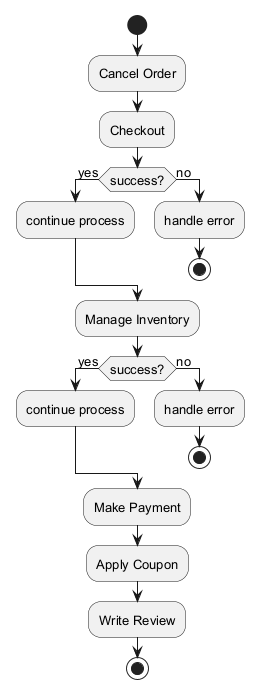

The diagram above was rendered by PlantUML. Its source (embedded in the PNG):
@startuml
skinparam defaultFontSize 13
start
:Cancel Order;
:Checkout;
if (success?) then (yes)
:continue process;
else (no)
:handle error;
stop
endif
:Manage Inventory;
if (success?) then (yes)
:continue process;
else (no)
:handle error;
stop
endif
:Make Payment;
:Apply Coupon;
:Write Review;
stop
@enduml